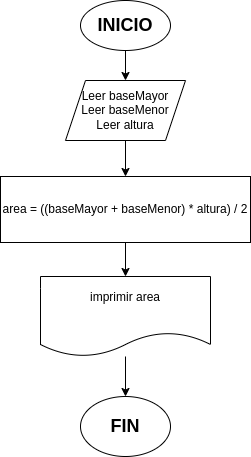

The diagram above was exported from draw.io. Its source (the exported page's mxGraphModel, read from the mxfile embedded in the PNG):
<mxGraphModel dx="854" dy="461" grid="1" gridSize="10" guides="1" tooltips="1" connect="1" arrows="1" fold="1" page="1" pageScale="1" pageWidth="827" pageHeight="1169" math="0" shadow="0">
  <root>
    <mxCell id="0" />
    <mxCell id="1" parent="0" />
    <mxCell id="IsderljFqukL8h77f9Dc-2" value="" style="endArrow=classic;html=1;rounded=0;exitX=0.5;exitY=1;exitDx=0;exitDy=0;entryX=0.5;entryY=0;entryDx=0;entryDy=0;" parent="1" source="IsderljFqukL8h77f9Dc-3" target="IsderljFqukL8h77f9Dc-6" edge="1">
      <mxGeometry width="50" height="50" relative="1" as="geometry">
        <mxPoint x="328" y="64" as="sourcePoint" />
        <mxPoint x="423" y="124" as="targetPoint" />
      </mxGeometry>
    </mxCell>
    <mxCell id="IsderljFqukL8h77f9Dc-3" value="&lt;b&gt;&lt;font style=&quot;font-size: 18px;&quot;&gt;INICIO&lt;/font&gt;&lt;/b&gt;" style="ellipse;whiteSpace=wrap;html=1;" parent="1" vertex="1">
      <mxGeometry x="378" y="24" width="90" height="50" as="geometry" />
    </mxCell>
    <mxCell id="IsderljFqukL8h77f9Dc-6" value="Leer baseMayor&lt;div&gt;Leer baseMenor&lt;/div&gt;&lt;div&gt;Leer altura&lt;/div&gt;" style="shape=parallelogram;perimeter=parallelogramPerimeter;whiteSpace=wrap;html=1;fixedSize=1;" parent="1" vertex="1">
      <mxGeometry x="363" y="104" width="120" height="60" as="geometry" />
    </mxCell>
    <mxCell id="IsderljFqukL8h77f9Dc-9" value="" style="endArrow=classic;html=1;rounded=0;exitX=0.5;exitY=1;exitDx=0;exitDy=0;entryX=0.5;entryY=0;entryDx=0;entryDy=0;" parent="1" source="IsderljFqukL8h77f9Dc-6" target="IsderljFqukL8h77f9Dc-11" edge="1">
      <mxGeometry width="50" height="50" relative="1" as="geometry">
        <mxPoint x="548" y="244" as="sourcePoint" />
        <mxPoint x="423" y="204" as="targetPoint" />
      </mxGeometry>
    </mxCell>
    <mxCell id="IsderljFqukL8h77f9Dc-11" value="area = ((baseMayor + baseMenor) * altura) / 2" style="rounded=0;whiteSpace=wrap;html=1;" parent="1" vertex="1">
      <mxGeometry x="298" y="200" width="250" height="66" as="geometry" />
    </mxCell>
    <mxCell id="IsderljFqukL8h77f9Dc-13" value="" style="endArrow=classic;html=1;rounded=0;exitX=0.5;exitY=1;exitDx=0;exitDy=0;entryX=0.5;entryY=0;entryDx=0;entryDy=0;" parent="1" source="IsderljFqukL8h77f9Dc-11" target="IsderljFqukL8h77f9Dc-14" edge="1">
      <mxGeometry width="50" height="50" relative="1" as="geometry">
        <mxPoint x="548" y="244" as="sourcePoint" />
        <mxPoint x="423" y="314" as="targetPoint" />
      </mxGeometry>
    </mxCell>
    <mxCell id="IsderljFqukL8h77f9Dc-14" value="&lt;div&gt;imprimir area&lt;/div&gt;&lt;div&gt;&lt;br&gt;&lt;/div&gt;" style="shape=document;whiteSpace=wrap;html=1;boundedLbl=1;" parent="1" vertex="1">
      <mxGeometry x="338" y="300" width="170" height="80" as="geometry" />
    </mxCell>
    <mxCell id="IsderljFqukL8h77f9Dc-15" value="" style="endArrow=classic;html=1;rounded=0;entryX=0.5;entryY=0;entryDx=0;entryDy=0;" parent="1" source="IsderljFqukL8h77f9Dc-14" target="IsderljFqukL8h77f9Dc-16" edge="1">
      <mxGeometry width="50" height="50" relative="1" as="geometry">
        <mxPoint x="548" y="284" as="sourcePoint" />
        <mxPoint x="423" y="434" as="targetPoint" />
      </mxGeometry>
    </mxCell>
    <mxCell id="IsderljFqukL8h77f9Dc-16" value="&lt;b&gt;&lt;font style=&quot;font-size: 18px;&quot;&gt;FIN&lt;/font&gt;&lt;/b&gt;" style="ellipse;whiteSpace=wrap;html=1;" parent="1" vertex="1">
      <mxGeometry x="378" y="420" width="90" height="60" as="geometry" />
    </mxCell>
  </root>
</mxGraphModel>